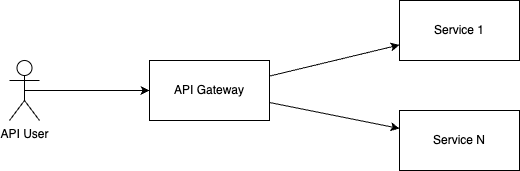

The diagram above was exported from draw.io. Its source (the exported page's mxGraphModel, read from the mxfile embedded in the PNG):
<mxGraphModel dx="883" dy="533" grid="1" gridSize="10" guides="1" tooltips="1" connect="1" arrows="1" fold="1" page="1" pageScale="1" pageWidth="850" pageHeight="1100" math="0" shadow="0">
  <root>
    <mxCell id="0" />
    <mxCell id="1" parent="0" />
    <mxCell id="8" style="edgeStyle=none;html=1;exitX=0.5;exitY=0.5;exitDx=0;exitDy=0;exitPerimeter=0;" edge="1" parent="1" source="2" target="3">
      <mxGeometry relative="1" as="geometry" />
    </mxCell>
    <mxCell id="2" value="API User" style="shape=umlActor;verticalLabelPosition=bottom;verticalAlign=top;html=1;outlineConnect=0;" vertex="1" parent="1">
      <mxGeometry x="110" y="100" width="30" height="60" as="geometry" />
    </mxCell>
    <mxCell id="5" value="" style="edgeStyle=none;html=1;" edge="1" parent="1" source="3" target="4">
      <mxGeometry relative="1" as="geometry" />
    </mxCell>
    <mxCell id="7" style="edgeStyle=none;html=1;" edge="1" parent="1" source="3" target="6">
      <mxGeometry relative="1" as="geometry" />
    </mxCell>
    <mxCell id="3" value="API Gateway" style="rounded=0;whiteSpace=wrap;html=1;" vertex="1" parent="1">
      <mxGeometry x="250" y="100" width="120" height="60" as="geometry" />
    </mxCell>
    <mxCell id="4" value="Service 1" style="rounded=0;whiteSpace=wrap;html=1;" vertex="1" parent="1">
      <mxGeometry x="500" y="40" width="120" height="60" as="geometry" />
    </mxCell>
    <mxCell id="6" value="Service N" style="rounded=0;whiteSpace=wrap;html=1;" vertex="1" parent="1">
      <mxGeometry x="500" y="150" width="120" height="60" as="geometry" />
    </mxCell>
  </root>
</mxGraphModel>